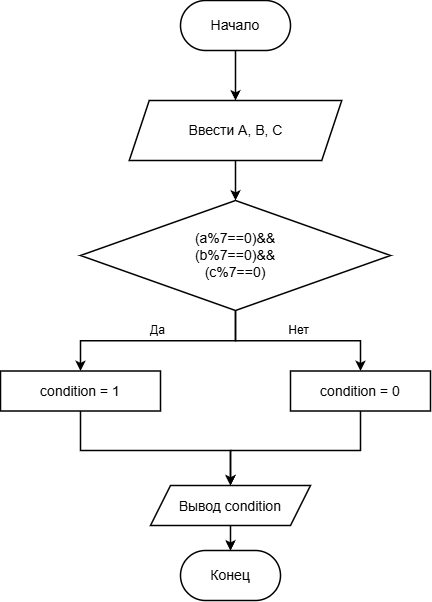

The diagram above was exported from draw.io. Its source (the exported page's mxGraphModel, read from the mxfile embedded in the PNG):
<mxGraphModel dx="976" dy="585" grid="1" gridSize="10" guides="1" tooltips="1" connect="1" arrows="1" fold="1" page="1" pageScale="1" pageWidth="827" pageHeight="1169" math="0" shadow="0">
  <root>
    <mxCell id="0" />
    <mxCell id="1" parent="0" />
    <mxCell id="ht3fa0BG0UgPvrn6CZrd-2" parent="1" style="rounded=1;whiteSpace=wrap;html=1;arcSize=50;strokeColor=#000000;strokeWidth=1.5;fillColor=#ffffff;fontFamily=Arial;fontSize=14;fontColor=#000000;" value="Начало" vertex="1">
      <mxGeometry height="50" width="110" x="400" y="80" as="geometry" />
    </mxCell>
    <mxCell id="ht3fa0BG0UgPvrn6CZrd-3" parent="1" style="shape=parallelogram;perimeter=parallelogramPerimeter;whiteSpace=wrap;html=1;fixedSize=1;size=20;strokeColor=#000000;strokeWidth=1.5;fillColor=#ffffff;fontFamily=Arial;fontSize=14;fontColor=#000000;" value="Ввести A, B, C" vertex="1">
      <mxGeometry height="60" width="212.5" x="348.75" y="180" as="geometry" />
    </mxCell>
    <mxCell id="ht3fa0BG0UgPvrn6CZrd-4" parent="1" style="rhombus;whiteSpace=wrap;html=1;strokeColor=#000000;strokeWidth=1.5;fillColor=#ffffff;fontFamily=Arial;fontSize=14;fontColor=#000000;" value="(a%7==0)&amp;amp;&amp;amp;&lt;div&gt;(b%7==0)&lt;span style=&quot;background-color: transparent; color: light-dark(rgb(0, 0, 0), rgb(237, 237, 237));&quot;&gt;&amp;amp;&amp;amp;&lt;/span&gt;&lt;div&gt;&lt;span style=&quot;background-color: transparent; color: light-dark(rgb(0, 0, 0), rgb(237, 237, 237));&quot;&gt;(c%7==0)&lt;/span&gt;&lt;/div&gt;&lt;/div&gt;" vertex="1">
      <mxGeometry height="110" width="310" x="300" y="280" as="geometry" />
    </mxCell>
    <mxCell id="ht3fa0BG0UgPvrn6CZrd-5" parent="1" style="rounded=0;whiteSpace=wrap;html=1;strokeColor=#000000;strokeWidth=1.5;fillColor=#ffffff;fontFamily=Arial;fontSize=14;fontColor=#000000;" value="condition = 1" vertex="1">
      <mxGeometry height="40" width="160" x="220" y="450.5" as="geometry" />
    </mxCell>
    <mxCell id="ht3fa0BG0UgPvrn6CZrd-6" parent="1" style="rounded=0;whiteSpace=wrap;html=1;strokeColor=#000000;strokeWidth=1.5;fillColor=#ffffff;fontFamily=Arial;fontSize=14;fontColor=#000000;" value="condition = 0" vertex="1">
      <mxGeometry height="40" width="140" x="510" y="450.5" as="geometry" />
    </mxCell>
    <mxCell id="ht3fa0BG0UgPvrn6CZrd-7" parent="1" style="rounded=1;whiteSpace=wrap;html=1;arcSize=50;strokeColor=#000000;strokeWidth=1.5;fillColor=#ffffff;fontFamily=Arial;fontSize=14;fontColor=#000000;" value="Конец" vertex="1">
      <mxGeometry height="50" width="100" x="400" y="630" as="geometry" />
    </mxCell>
    <mxCell id="ht3fa0BG0UgPvrn6CZrd-8" edge="1" parent="1" source="ht3fa0BG0UgPvrn6CZrd-2" style="edgeStyle=orthogonalEdgeStyle;rounded=0;orthogonalLoop=1;jettySize=auto;html=1;exitX=0.5;exitY=1;exitDx=0;exitDy=0;entryX=0.5;entryY=0;entryDx=0;entryDy=0;strokeColor=#000000;strokeWidth=1.5;endArrow=classic;endFill=1;fontFamily=Arial;fontSize=12;fontColor=#000000;labelBackgroundColor=#ffffff;" target="ht3fa0BG0UgPvrn6CZrd-3" value="">
      <mxGeometry relative="1" as="geometry" />
    </mxCell>
    <mxCell id="ht3fa0BG0UgPvrn6CZrd-9" edge="1" parent="1" source="ht3fa0BG0UgPvrn6CZrd-3" style="edgeStyle=orthogonalEdgeStyle;rounded=0;orthogonalLoop=1;jettySize=auto;html=1;exitX=0.5;exitY=1;exitDx=0;exitDy=0;entryX=0.5;entryY=0;entryDx=0;entryDy=0;strokeColor=#000000;strokeWidth=1.5;endArrow=classic;endFill=1;fontFamily=Arial;fontSize=12;fontColor=#000000;labelBackgroundColor=#ffffff;" target="ht3fa0BG0UgPvrn6CZrd-4" value="">
      <mxGeometry relative="1" as="geometry" />
    </mxCell>
    <mxCell id="ht3fa0BG0UgPvrn6CZrd-10" edge="1" parent="1" source="ht3fa0BG0UgPvrn6CZrd-4" style="edgeStyle=orthogonalEdgeStyle;rounded=0;orthogonalLoop=1;jettySize=auto;html=1;exitX=0.5;exitY=1;exitDx=0;exitDy=0;entryX=0.5;entryY=0;entryDx=0;entryDy=0;strokeColor=#000000;strokeWidth=1.5;endArrow=classic;endFill=1;fontFamily=Arial;fontSize=12;fontColor=#000000;labelBackgroundColor=#ffffff;" target="ht3fa0BG0UgPvrn6CZrd-5" value="Да">
      <mxGeometry relative="1" as="geometry">
        <mxPoint y="-10" as="offset" />
      </mxGeometry>
    </mxCell>
    <mxCell id="ht3fa0BG0UgPvrn6CZrd-11" edge="1" parent="1" source="ht3fa0BG0UgPvrn6CZrd-4" style="edgeStyle=orthogonalEdgeStyle;rounded=0;orthogonalLoop=1;jettySize=auto;html=1;exitX=0.5;exitY=1;exitDx=0;exitDy=0;entryX=0.5;entryY=0;entryDx=0;entryDy=0;strokeColor=#000000;strokeWidth=1.5;endArrow=classic;endFill=1;fontFamily=Arial;fontSize=12;fontColor=#000000;labelBackgroundColor=#ffffff;" target="ht3fa0BG0UgPvrn6CZrd-6" value="Нет">
      <mxGeometry relative="1" as="geometry">
        <mxPoint y="-10" as="offset" />
      </mxGeometry>
    </mxCell>
    <mxCell id="ht3fa0BG0UgPvrn6CZrd-12" edge="1" parent="1" source="ht3fa0BG0UgPvrn6CZrd-16" style="edgeStyle=orthogonalEdgeStyle;rounded=0;orthogonalLoop=1;jettySize=auto;html=1;entryX=0.5;entryY=0;entryDx=0;entryDy=0;strokeColor=#000000;strokeWidth=1.5;endArrow=classic;endFill=1;fontFamily=Arial;fontSize=12;fontColor=#000000;labelBackgroundColor=#ffffff;" target="ht3fa0BG0UgPvrn6CZrd-7" value="">
      <mxGeometry relative="1" as="geometry" />
    </mxCell>
    <mxCell id="ht3fa0BG0UgPvrn6CZrd-13" edge="1" parent="1" source="ht3fa0BG0UgPvrn6CZrd-5" style="edgeStyle=orthogonalEdgeStyle;rounded=0;orthogonalLoop=1;jettySize=auto;html=1;exitX=0.5;exitY=1;exitDx=0;exitDy=0;strokeColor=#000000;strokeWidth=1.5;endArrow=classic;endFill=1;fontFamily=Arial;fontSize=12;fontColor=#000000;labelBackgroundColor=#ffffff;" target="ht3fa0BG0UgPvrn6CZrd-16" value="">
      <mxGeometry relative="1" as="geometry">
        <Array as="points">
          <mxPoint x="300" y="530" />
          <mxPoint x="450" y="530" />
        </Array>
        <mxPoint x="300" y="491" as="sourcePoint" />
        <mxPoint x="450" y="650" as="targetPoint" />
      </mxGeometry>
    </mxCell>
    <mxCell id="ht3fa0BG0UgPvrn6CZrd-14" edge="1" parent="1" source="ht3fa0BG0UgPvrn6CZrd-6" style="edgeStyle=orthogonalEdgeStyle;rounded=0;orthogonalLoop=1;jettySize=auto;html=1;exitX=0.5;exitY=1;exitDx=0;exitDy=0;strokeColor=#000000;strokeWidth=1.5;endArrow=classic;endFill=1;fontFamily=Arial;fontSize=12;fontColor=#000000;labelBackgroundColor=#ffffff;entryX=0.5;entryY=0;entryDx=0;entryDy=0;" target="ht3fa0BG0UgPvrn6CZrd-16" value="">
      <mxGeometry relative="1" x="-0.3936" as="geometry">
        <Array as="points">
          <mxPoint x="580" y="530" />
          <mxPoint x="450" y="530" />
        </Array>
        <mxPoint x="580" y="491" as="sourcePoint" />
        <mxPoint x="450" y="650" as="targetPoint" />
      </mxGeometry>
    </mxCell>
    <mxCell id="ht3fa0BG0UgPvrn6CZrd-15" edge="1" parent="1" source="ht3fa0BG0UgPvrn6CZrd-16" style="edgeStyle=orthogonalEdgeStyle;rounded=0;orthogonalLoop=1;jettySize=auto;html=1;entryX=0.5;entryY=0;entryDx=0;entryDy=0;defaultLabelBackgroundColor=page;labelPadding=0 4;" target="ht3fa0BG0UgPvrn6CZrd-7">
      <mxGeometry relative="1" as="geometry" />
    </mxCell>
    <mxCell id="ht3fa0BG0UgPvrn6CZrd-16" parent="1" style="rounded=0;whiteSpace=wrap;html=1;strokeColor=#000000;strokeWidth=1.5;fillColor=#ffffff;fontFamily=Arial;fontSize=14;fontColor=#000000;shape=parallelogram;perimeter=parallelogramPerimeter;shapeInside=1;fixedSize=1;" value="Вывод condition" vertex="1">
      <mxGeometry height="40" width="160" x="370" y="565" as="geometry" />
    </mxCell>
  </root>
</mxGraphModel>